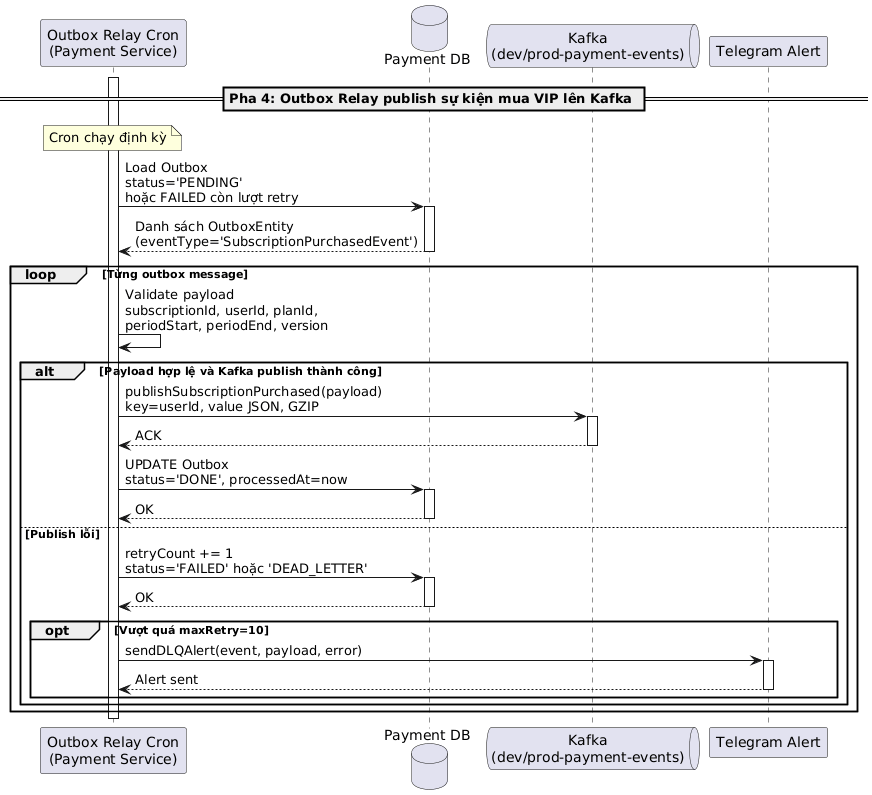

The diagram above was rendered by PlantUML. Its source (embedded in the PNG):
@startuml
participant "Outbox Relay Cron\n(Payment Service)" as Relay
database "Payment DB" as DB
queue "Kafka\n(dev/prod-payment-events)" as Kafka
participant "Telegram Alert" as Telegram

== Pha 4: Outbox Relay publish sự kiện mua VIP lên Kafka ==

note over Relay: Cron chạy định kỳ
activate Relay

Relay -> DB: Load Outbox\nstatus='PENDING'\nhoặc FAILED còn lượt retry
activate DB
DB --> Relay: Danh sách OutboxEntity\n(eventType='SubscriptionPurchasedEvent')
deactivate DB

loop Từng outbox message
Relay -> Relay: Validate payload\nsubscriptionId, userId, planId,\nperiodStart, periodEnd, version

alt Payload hợp lệ và Kafka publish thành công
Relay -> Kafka: publishSubscriptionPurchased(payload)\nkey=userId, value JSON, GZIP
activate Kafka
Kafka --> Relay: ACK
deactivate Kafka

Relay -> DB: UPDATE Outbox\nstatus='DONE', processedAt=now
activate DB
DB --> Relay: OK
deactivate DB
else Publish lỗi
Relay -> DB: retryCount += 1\nstatus='FAILED' hoặc 'DEAD_LETTER'
activate DB
DB --> Relay: OK
deactivate DB

opt Vượt quá maxRetry=10
Relay -> Telegram: sendDLQAlert(event, payload, error)
activate Telegram
Telegram --> Relay: Alert sent
deactivate Telegram
end
end
end

deactivate Relay
@enduml